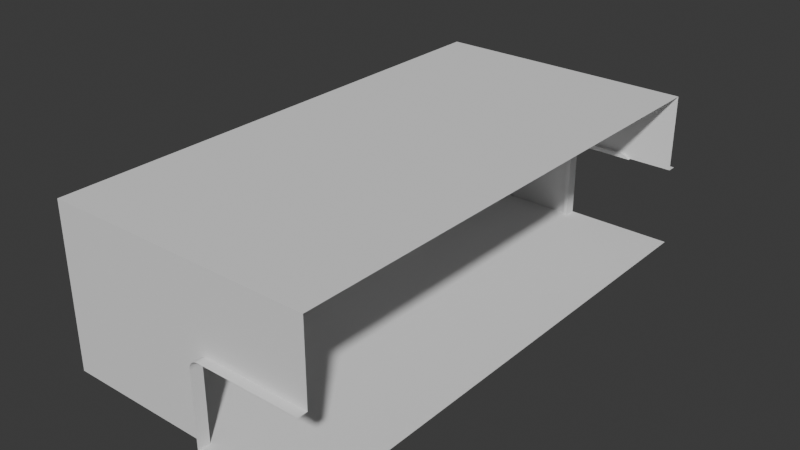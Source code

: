 # Source: base_2l_room.blend  (saved by Blender 4.0.36; exported with 4.5.12 LTS)
import bpy
from mathutils import Matrix  # noqa: F401  (used for matrix-valued properties, if any)

bpy.ops.wm.read_factory_settings(use_empty=True)
scene = bpy.context.scene
scene.name = 'Scene'

# ---- collections
col_collection = bpy.data.collections.new('Collection'); scene.collection.children.link(col_collection)

# ---- world
world_world = bpy.data.worlds.new('World'); scene.world = world_world
world_world.use_nodes = True; world_world.node_tree.nodes.clear()
_N = world_world.node_tree.nodes; _L = world_world.node_tree.links
n0 = _N.new('ShaderNodeOutputWorld'); n0.name = 'World Output'; n0.location = (300, 300)
n1 = _N.new('ShaderNodeBackground'); n1.name = 'Background'; n1.location = (10, 300)
n1.inputs[0].default_value = (0.05088, 0.05088, 0.05088, 1.0)
_L.new(n1.outputs[0], n0.inputs[0])
n0.is_active_output = True
world_world.color = (0.05088, 0.05088, 0.05088)
world_world.use_sun_shadow = False
world_world.sun_shadow_jitter_overblur = 0.0

# ---- meshes
me_plane_017 = bpy.data.meshes.new('Plane.017')
me_plane_017.from_pydata([(0.2537, 2.896, 0.9558), (0.25, 2.896, 0.9274), (0.36, 2.896, 1.037), (0.305, 2.896, 1.023), (0.2647, 2.896, 0.9824), (0.2822, 2.896, 1.005), (0.3315, 2.896, 1.034), (0.25, 2.896, 0.0903), (0.89, 2.896, 1.037), (0.2076, 2.896, 0.9682), (0.2026, 2.896, 0.9305), (0.3569, 2.896, 1.085), (0.8931, 2.896, 1.085), (0.3192, 2.896, 1.08), (0.2811, 2.896, 1.064), (0.2484, 2.896, 1.039), (0.2233, 2.896, 1.006), (0.2026, 2.896, 0.0903), (0.9308, 2.896, 1.08), (0.9689, 2.896, 1.064), (1.003, 2.896, 1.037), (0.9195, 2.896, 1.037), (0.9535, 2.896, 1.037), (0.2537, 2.861, 0.9558), (0.25, 2.861, 0.9274), (0.36, 2.861, 1.037), (0.305, 2.861, 1.023), (0.2647, 2.861, 0.9824), (0.2822, 2.861, 1.005), (0.3315, 2.861, 1.034), (0.25, 2.861, 0.0903), (0.89, 2.861, 1.037), (0.2076, 2.861, 0.9682), (0.2026, 2.861, 0.9305), (0.3569, 2.861, 1.085), (0.8931, 2.861, 1.085), (0.3192, 2.861, 1.08), (0.2811, 2.861, 1.064), (0.2484, 2.861, 1.039), (0.2233, 2.861, 1.006), (0.2026, 2.861, 0.0903), (0.9308, 2.861, 1.08), (0.9689, 2.861, 1.064), (1.003, 2.861, 1.037), (0.9195, 2.861, 1.037), (0.9535, 2.861, 1.037)], [], [(33, 24, 23, 32), (34, 25, 31, 35), (37, 26, 29, 36), (39, 27, 28, 38), (36, 29, 25, 34), (32, 23, 27, 39), (38, 28, 26, 37), (40, 30, 24, 33), (41, 44, 45, 42), (35, 31, 44, 41), (42, 45, 43), (4, 27, 23, 0), (11, 34, 35, 12), (20, 43, 45, 22), (14, 37, 36, 13), (0, 23, 24, 1), (16, 39, 38, 15), (21, 44, 31, 8), (6, 29, 26, 3), (13, 36, 34, 11), (9, 32, 39, 16), (22, 45, 44, 21), (15, 38, 37, 14), (17, 40, 33, 10), (18, 41, 42, 19), (12, 35, 41, 18), (19, 42, 43, 20), (3, 26, 28, 5), (8, 31, 25, 2), (2, 25, 29, 6), (10, 33, 32, 9), (5, 28, 27, 4), (7, 1, 24, 30)])
_uv = me_plane_017.uv_layers.new(name='UVMap')
_uv.uv.foreach_set('vector', [0.0, 0.0, 0.0, 0.0, 0.0, 0.0, 0.0, 0.0, 0.0, 0.0, 0.0, 0.0, 0.0, 0.0, 0.0, 0.0, 0.0, 0.0, 0.0, 0.0, 0.0, 0.0, 0.0, 0.0, 0.0, 0.0, 0.0, 0.0, 0.0, 0.0, 0.0, 0.0, 0.0, 0.0, 0.0, 0.0, 0.0, 0.0, 0.0, 0.0, 0.0, 0.0, 0.0, 0.0, 0.0, 0.0, 0.0, 0.0, 0.0, 0.0, 0.0, 0.0, 0.0, 0.0, 0.0, 0.0, 0.0, 0.0, 0.0, 0.0, 0.0, 0.0, 0.0, 0.0, 0.0, 0.0, 0.0, 0.0, 0.0, 0.0, 0.0, 0.0, 0.0, 0.0, 0.0, 0.0, 0.0, 0.0, 0.0, 0.0, 0.0, 0.0, 0.0, 0.0, 0.0, 0.0, 0.0, 0.0, 0.0, 0.0, 0.0, 0.0, 0.0, 0.0, 0.0, 0.0, 0.0, 0.0, 0.0, 0.0, 0.0, 0.0, 0.0, 0.0, 0.0, 0.0, 0.0, 0.0, 0.0, 0.0, 0.0, 0.0, 0.0, 0.0, 0.0, 0.0, 0.0, 0.0, 0.0, 0.0, 0.0, 0.0, 0.0, 0.0, 0.0, 0.0, 0.0, 0.0, 0.0, 0.0, 0.0, 0.0, 0.0, 0.0, 0.0, 0.0, 0.0, 0.0, 0.0, 0.0, 0.0, 0.0, 0.0, 0.0, 0.0, 0.0, 0.0, 0.0, 0.0, 0.0, 0.0, 0.0, 0.0, 0.0, 0.0, 0.0, 0.0, 0.0, 0.0, 0.0, 0.0, 0.0, 0.0, 0.0, 0.0, 0.0, 0.0, 0.0, 0.0, 0.0, 0.0, 0.0, 0.0, 0.0, 0.0, 0.0, 0.0, 0.0, 0.0, 0.0, 0.0, 0.0, 0.0, 0.0, 0.0, 0.0, 0.0, 0.0, 0.0, 0.0, 0.0, 0.0, 0.0, 0.0, 0.0, 0.0, 0.0, 0.0, 0.0, 0.0, 0.0, 0.0, 0.0, 0.0, 0.0, 0.0, 0.0, 0.0, 0.0, 0.0, 0.0, 0.0, 0.0, 0.0, 0.0, 0.0, 0.0, 0.0, 0.0, 0.0, 0.0, 0.0, 0.0, 0.0, 0.0, 0.0, 0.0, 0.0, 0.0, 0.0, 0.0, 0.0, 0.0, 0.0, 0.0, 0.0, 0.0, 0.0, 0.0, 0.0, 0.0, 0.0, 0.0, 0.0, 0.0, 0.0, 0.0, 0.0, 0.0, 0.0, 0.0, 0.0, 0.0, 0.0, 0.0, 0.0, 0.0, 0.0, 0.0, 0.0, 0.0, 0.0])
me_plane_017.update()
me_plane_015 = bpy.data.meshes.new('Plane.015')
me_plane_015.from_pydata([(-3.0, 0.1044, -1.91), (0.0, 0.1044, -1.91), (-3.0, 5.896, -1.91), (0.0, 5.896, -1.91), (-3.0, 0.1044, -0.0903), (-3.0, 5.896, -0.0903), (0.0, 0.1044, -0.0903), (0.0, 5.896, -0.0903), (-1.246, 0.1044, -1.044), (-1.246, 5.896, -1.044), (-1.25, 0.1044, -1.073), (-1.25, 5.896, -1.073), (0.0, 0.1044, -0.9626), (-1.14, 0.1044, -0.9626), (-1.14, 5.896, -0.9626), (0.0, 5.896, -0.9626), (-1.195, 0.1044, -0.9774), (-1.195, 5.896, -0.9774), (-1.235, 0.1044, -1.018), (-1.235, 5.896, -1.018), (-1.218, 0.1044, -0.9949), (-1.218, 5.896, -0.9949), (-1.168, 0.1044, -0.9664), (-1.168, 5.896, -0.9664), (-1.25, 0.1044, -1.91), (-1.25, 5.896, -1.91), (-0.007474, 0.1044, -1.91), (0.0, 6.0, -1.91), (-1.246, 6.0, -1.044), (-1.25, 6.0, -1.073), (-1.14, 6.0, -0.9626), (0.0, 6.0, -0.9626), (-1.195, 6.0, -0.9774), (-1.235, 6.0, -1.018), (-1.218, 6.0, -0.9949), (-1.168, 6.0, -0.9664), (-1.25, 6.0, -1.91), (-1.246, -2.384e-07, -1.044), (-1.25, -2.384e-07, -1.073), (0.0, -1.192e-07, -0.9626), (-1.14, -2.384e-07, -0.9626), (-1.195, -2.384e-07, -0.9774), (-1.235, -2.384e-07, -1.018), (-1.218, -2.384e-07, -0.9949), (-1.168, -2.384e-07, -0.9664), (-1.25, -2.384e-07, -1.91), (-0.007474, -2.384e-07, -1.91)], [(26, 1)], [(5, 2, 25, 11, 9, 19, 21, 17, 23, 14, 15, 7), (0, 2, 5, 4), (4, 5, 7, 6), (0, 4, 6, 12, 13, 22, 16, 20, 18, 8, 10, 24), (2, 0, 24, 1, 3, 25), (23, 17, 32, 35), (14, 23, 35, 30), (17, 21, 34, 32), (15, 14, 30, 31), (21, 19, 33, 34), (19, 9, 28, 33), (9, 11, 29, 28), (25, 3, 27, 36), (11, 25, 36, 29), (24, 45, 46, 26), (22, 13, 40, 44), (20, 16, 41, 43), (13, 12, 39, 40), (18, 20, 43, 42), (8, 18, 42, 37), (10, 8, 37, 38), (24, 10, 38, 45), (16, 22, 44, 41)])
_uv = me_plane_015.uv_layers.new(name='UVMap')
_uv.uv.foreach_set('vector', [0.0, 1.0, 0.0, 1.0, 0.0, 0.0, 0.0, 0.0, 0.0, 0.0, 0.0, 0.0, 0.0, 0.0, 0.0, 0.0, 0.0, 0.0, 0.0, 0.0, 0.0, 0.0, 0.0, 1.0, 0.0, 0.0, 0.0, 1.0, 0.0, 1.0, 0.0, 0.0, 0.0, 0.0, 0.0, 1.0, 0.0, 1.0, 0.0, 0.0, 0.0, 0.0, 0.0, 0.0, 0.0, 0.0, 0.397, 0.0, 0.2439, 0.0, 0.2416, 0.0, 0.2419, 0.0, 0.2449, 0.0, 0.2501, 0.0, 0.2573, 0.0, 0.2662, 0.0, 0.5833, 0.0, 0.0, 1.0, 0.0, 0.0, 0.5833, 0.0, 0.0, 0.0, 0.0, 0.0, 0.0, 0.0, 0.0, 0.0, 0.0, 0.0, 0.0, 0.0, 0.0, 0.0, 0.0, 0.0, 0.0, 0.0, 0.0, 0.0, 0.0, 0.0, 0.0, 0.0, 0.0, 0.0, 0.0, 0.0, 0.0, 0.0, 0.0, 0.0, 0.0, 0.0, 0.0, 0.0, 0.0, 0.0, 0.0, 0.0, 0.0, 0.0, 0.0, 0.0, 0.0, 0.0, 0.0, 0.0, 0.0, 0.0, 0.0, 0.0, 0.0, 0.0, 0.0, 0.0, 0.0, 0.0, 0.0, 0.0, 0.0, 0.0, 0.0, 0.0, 0.0, 0.0, 0.0, 0.0, 0.0, 0.0, 0.0, 0.0, 0.0, 0.0, 0.0, 0.0, 0.0, 0.0, 0.0, 0.0, 0.0, 0.0, 0.0, 0.0, 0.0, 0.0, 0.2416, 0.0, 0.2439, 0.0, 0.2439, 0.0, 0.2416, 0.0, 0.2449, 0.0, 0.2419, 0.0, 0.2419, 0.0, 0.2449, 0.0, 0.2439, 0.0, 0.397, 0.0, 0.397, 0.0, 0.2439, 0.0, 0.2501, 0.0, 0.2449, 0.0, 0.2449, 0.0, 0.2501, 0.0, 0.2573, 0.0, 0.2501, 0.0, 0.2501, 0.0, 0.2573, 0.0, 0.2662, 0.0, 0.2573, 0.0, 0.2573, 0.0, 0.2662, 0.0, 0.5833, 0.0, 0.2662, 0.0, 0.2662, 0.0, 0.5833, 0.0, 0.2419, 0.0, 0.2416, 0.0, 0.2416, 0.0, 0.2419, 0.0])
me_plane_015.update()

# ---- objects
ob_plane_003 = bpy.data.objects.new('Plane.003', me_plane_017)
ob_plane_001 = bpy.data.objects.new('Plane.001', me_plane_015)

# ---- transforms, parenting, visibility, modifiers, constraints
ob_plane_003.location = (-1.5, 3.0, -2.0)
_m = ob_plane_003.modifiers.new('Mirror', 'MIRROR')
_m.use_axis = (False, True, False)
ob_plane_001.location = (0.0, 0.0, 0.0)

# ---- collection membership
col_collection.objects.link(ob_plane_003)
col_collection.objects.link(ob_plane_001)

# ---- scene / render settings (as saved in the file)
scene.frame_start = 1; scene.frame_end = 250; scene.frame_set(1)
scene.render.engine = 'BLENDER_EEVEE_NEXT'
scene.cycles.sampling_pattern = 'TABULATED_SOBOL'
bpy.context.view_layer.update()

# ---- added for rendering (the .blend has no active camera and no usable light): camera, sun
cam_auto = bpy.data.cameras.new('AutoCamera')
cam_auto.lens = 50.0
cam_auto.sensor_width = 36.0
cam_auto.clip_end = 1000.0
ob_auto_camera = bpy.data.objects.new('AutoCamera', cam_auto)
scene.collection.objects.link(ob_auto_camera)
ob_auto_camera.location = (4.93082, -4.71699, 4.14466)
ob_auto_camera.rotation_euler = (1.09748, -7.21219e-08, 0.694738)
scene.camera = ob_auto_camera
light_auto_sun = bpy.data.lights.new('AutoSun', 'SUN')
light_auto_sun.energy = 3.0
light_auto_sun.angle = 0.0523599
ob_auto_sun = bpy.data.objects.new('AutoSun', light_auto_sun)
scene.collection.objects.link(ob_auto_sun)
ob_auto_sun.rotation_euler = (0.872665, 0.174533, 0.523599)
bpy.context.view_layer.update()
